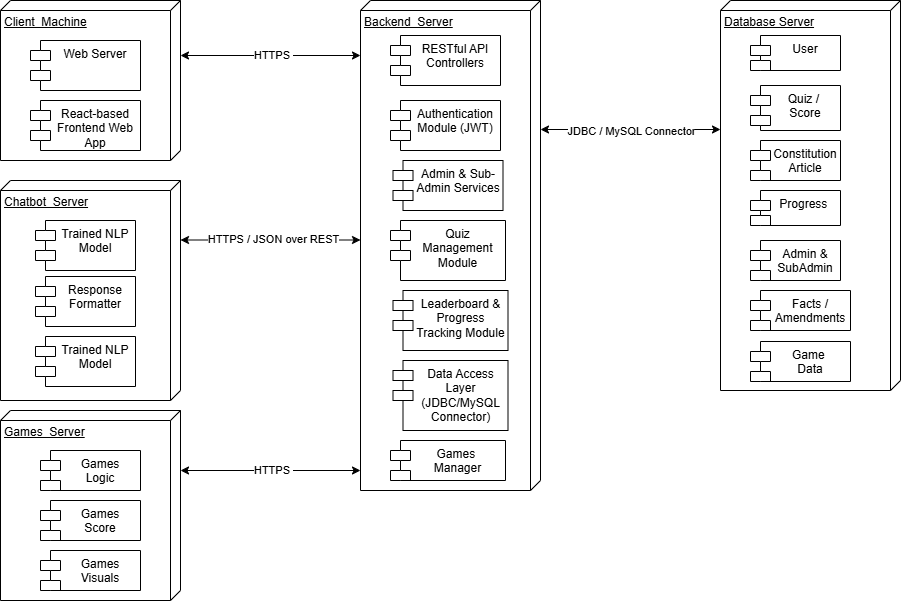

The diagram above was exported from draw.io. Its source (the exported page's mxGraphModel, read from the mxfile embedded in the PNG):
<mxGraphModel dx="1046" dy="-337" grid="1" gridSize="10" guides="1" tooltips="1" connect="1" arrows="1" fold="1" page="1" pageScale="1" pageWidth="1169" pageHeight="827" background="#ffffff" math="0" shadow="0">
  <root>
    <mxCell id="0" />
    <mxCell id="1" parent="0" />
    <mxCell id="ToxKOpOw_6QzrGNa0b3j-190" value="Client_Machine" style="verticalAlign=top;align=left;spacingTop=8;spacingLeft=2;spacingRight=12;shape=cube;size=10;direction=south;fontStyle=4;html=1;whiteSpace=wrap;" vertex="1" parent="1">
      <mxGeometry x="1110" y="860" width="180" height="160" as="geometry" />
    </mxCell>
    <mxCell id="ToxKOpOw_6QzrGNa0b3j-191" value="Web Server" style="shape=module;align=left;spacingLeft=20;align=center;verticalAlign=top;whiteSpace=wrap;html=1;" vertex="1" parent="1">
      <mxGeometry x="1140" y="900" width="110" height="50" as="geometry" />
    </mxCell>
    <mxCell id="ToxKOpOw_6QzrGNa0b3j-192" value="" style="endArrow=classic;startArrow=classic;html=1;rounded=0;exitX=0;exitY=0;exitDx=55;exitDy=0;exitPerimeter=0;" edge="1" parent="1" source="ToxKOpOw_6QzrGNa0b3j-190">
      <mxGeometry width="50" height="50" relative="1" as="geometry">
        <mxPoint x="1560" y="1070" as="sourcePoint" />
        <mxPoint x="1470" y="915" as="targetPoint" />
      </mxGeometry>
    </mxCell>
    <mxCell id="ToxKOpOw_6QzrGNa0b3j-193" value="HTTPS&amp;nbsp;" style="edgeLabel;html=1;align=center;verticalAlign=middle;resizable=0;points=[];" vertex="1" connectable="0" parent="ToxKOpOw_6QzrGNa0b3j-192">
      <mxGeometry x="0.0237" y="1" relative="1" as="geometry">
        <mxPoint as="offset" />
      </mxGeometry>
    </mxCell>
    <mxCell id="ToxKOpOw_6QzrGNa0b3j-194" value="Backend_Server" style="verticalAlign=top;align=left;spacingTop=8;spacingLeft=2;spacingRight=12;shape=cube;size=10;direction=south;fontStyle=4;html=1;whiteSpace=wrap;" vertex="1" parent="1">
      <mxGeometry x="1470" y="860" width="180" height="490" as="geometry" />
    </mxCell>
    <mxCell id="ToxKOpOw_6QzrGNa0b3j-195" value="RESTful API Controllers" style="shape=module;align=left;spacingLeft=20;align=center;verticalAlign=top;whiteSpace=wrap;html=1;" vertex="1" parent="1">
      <mxGeometry x="1500" y="895" width="110" height="50" as="geometry" />
    </mxCell>
    <mxCell id="ToxKOpOw_6QzrGNa0b3j-196" value="Authentication Module (JWT)" style="shape=module;align=left;spacingLeft=20;align=center;verticalAlign=top;whiteSpace=wrap;html=1;" vertex="1" parent="1">
      <mxGeometry x="1500" y="960" width="110" height="50" as="geometry" />
    </mxCell>
    <mxCell id="ToxKOpOw_6QzrGNa0b3j-197" value="Admin &amp;amp; Sub-Admin Services" style="shape=module;align=left;spacingLeft=20;align=center;verticalAlign=top;whiteSpace=wrap;html=1;" vertex="1" parent="1">
      <mxGeometry x="1502.5" y="1020" width="110" height="50" as="geometry" />
    </mxCell>
    <mxCell id="ToxKOpOw_6QzrGNa0b3j-198" value="Chatbot_Server" style="verticalAlign=top;align=left;spacingTop=8;spacingLeft=2;spacingRight=12;shape=cube;size=10;direction=south;fontStyle=4;html=1;whiteSpace=wrap;" vertex="1" parent="1">
      <mxGeometry x="1110" y="1040" width="180" height="220" as="geometry" />
    </mxCell>
    <mxCell id="ToxKOpOw_6QzrGNa0b3j-199" value="" style="endArrow=classic;startArrow=classic;html=1;rounded=0;exitX=0;exitY=0;exitDx=55;exitDy=0;exitPerimeter=0;" edge="1" parent="1">
      <mxGeometry width="50" height="50" relative="1" as="geometry">
        <mxPoint x="1290" y="1099.5" as="sourcePoint" />
        <mxPoint x="1470" y="1099.5" as="targetPoint" />
      </mxGeometry>
    </mxCell>
    <mxCell id="ToxKOpOw_6QzrGNa0b3j-200" value="HTTPS / JSON over REST" style="edgeLabel;html=1;align=center;verticalAlign=middle;resizable=0;points=[];" vertex="1" connectable="0" parent="ToxKOpOw_6QzrGNa0b3j-199">
      <mxGeometry x="0.0237" y="1" relative="1" as="geometry">
        <mxPoint as="offset" />
      </mxGeometry>
    </mxCell>
    <mxCell id="ToxKOpOw_6QzrGNa0b3j-201" value="React-based Frontend Web App" style="shape=module;align=left;spacingLeft=20;align=center;verticalAlign=top;whiteSpace=wrap;html=1;" vertex="1" parent="1">
      <mxGeometry x="1140" y="960" width="110" height="50" as="geometry" />
    </mxCell>
    <mxCell id="ToxKOpOw_6QzrGNa0b3j-202" value="Quiz Management Module" style="shape=module;align=left;spacingLeft=20;align=center;verticalAlign=top;whiteSpace=wrap;html=1;" vertex="1" parent="1">
      <mxGeometry x="1500" y="1080" width="115" height="60" as="geometry" />
    </mxCell>
    <mxCell id="ToxKOpOw_6QzrGNa0b3j-203" value="Leaderboard &amp;amp; Progress Tracking Module" style="shape=module;align=left;spacingLeft=20;align=center;verticalAlign=top;whiteSpace=wrap;html=1;" vertex="1" parent="1">
      <mxGeometry x="1502.5" y="1150" width="115" height="60" as="geometry" />
    </mxCell>
    <mxCell id="ToxKOpOw_6QzrGNa0b3j-204" value="Data Access Layer (JDBC/MySQL Connector)" style="shape=module;align=left;spacingLeft=20;align=center;verticalAlign=top;whiteSpace=wrap;html=1;" vertex="1" parent="1">
      <mxGeometry x="1502.5" y="1220" width="115" height="70" as="geometry" />
    </mxCell>
    <mxCell id="ToxKOpOw_6QzrGNa0b3j-205" value="Trained NLP Model " style="shape=module;align=left;spacingLeft=20;align=center;verticalAlign=top;whiteSpace=wrap;html=1;" vertex="1" parent="1">
      <mxGeometry x="1145" y="1080" width="100" height="50" as="geometry" />
    </mxCell>
    <mxCell id="ToxKOpOw_6QzrGNa0b3j-206" value="Response Formatter " style="shape=module;align=left;spacingLeft=20;align=center;verticalAlign=top;whiteSpace=wrap;html=1;" vertex="1" parent="1">
      <mxGeometry x="1145" y="1136" width="100" height="50" as="geometry" />
    </mxCell>
    <mxCell id="ToxKOpOw_6QzrGNa0b3j-207" value="Trained NLP Model " style="shape=module;align=left;spacingLeft=20;align=center;verticalAlign=top;whiteSpace=wrap;html=1;" vertex="1" parent="1">
      <mxGeometry x="1145" y="1196" width="100" height="50" as="geometry" />
    </mxCell>
    <mxCell id="ToxKOpOw_6QzrGNa0b3j-208" value=" Database Server" style="verticalAlign=top;align=left;spacingTop=8;spacingLeft=2;spacingRight=12;shape=cube;size=10;direction=south;fontStyle=4;html=1;whiteSpace=wrap;" vertex="1" parent="1">
      <mxGeometry x="1830" y="860" width="180" height="390" as="geometry" />
    </mxCell>
    <mxCell id="ToxKOpOw_6QzrGNa0b3j-209" value="User" style="shape=module;align=left;spacingLeft=20;align=center;verticalAlign=top;whiteSpace=wrap;html=1;" vertex="1" parent="1">
      <mxGeometry x="1860" y="895" width="90" height="35" as="geometry" />
    </mxCell>
    <mxCell id="ToxKOpOw_6QzrGNa0b3j-210" value="Quiz /&amp;nbsp;&lt;div&gt;Score&lt;/div&gt;" style="shape=module;align=left;spacingLeft=20;align=center;verticalAlign=top;whiteSpace=wrap;html=1;" vertex="1" parent="1">
      <mxGeometry x="1860" y="945" width="90" height="45" as="geometry" />
    </mxCell>
    <mxCell id="ToxKOpOw_6QzrGNa0b3j-211" value="Constitution&lt;div&gt;Article&lt;/div&gt;" style="shape=module;align=left;spacingLeft=20;align=center;verticalAlign=top;whiteSpace=wrap;html=1;" vertex="1" parent="1">
      <mxGeometry x="1860" y="1000" width="90" height="40" as="geometry" />
    </mxCell>
    <mxCell id="ToxKOpOw_6QzrGNa0b3j-212" value="Progress&amp;nbsp;" style="shape=module;align=left;spacingLeft=20;align=center;verticalAlign=top;whiteSpace=wrap;html=1;" vertex="1" parent="1">
      <mxGeometry x="1860" y="1050" width="90" height="35" as="geometry" />
    </mxCell>
    <mxCell id="ToxKOpOw_6QzrGNa0b3j-213" value="Admin &amp;amp; SubAdmin" style="shape=module;align=left;spacingLeft=20;align=center;verticalAlign=top;whiteSpace=wrap;html=1;" vertex="1" parent="1">
      <mxGeometry x="1860" y="1100" width="90" height="40" as="geometry" />
    </mxCell>
    <mxCell id="ToxKOpOw_6QzrGNa0b3j-214" value="Facts / Amendments" style="shape=module;align=left;spacingLeft=20;align=center;verticalAlign=top;whiteSpace=wrap;html=1;" vertex="1" parent="1">
      <mxGeometry x="1860" y="1150" width="100" height="40" as="geometry" />
    </mxCell>
    <mxCell id="ToxKOpOw_6QzrGNa0b3j-215" value="" style="endArrow=classic;startArrow=classic;html=1;rounded=0;exitX=0;exitY=0;exitDx=55;exitDy=0;exitPerimeter=0;" edge="1" parent="1">
      <mxGeometry width="50" height="50" relative="1" as="geometry">
        <mxPoint x="1650" y="989" as="sourcePoint" />
        <mxPoint x="1830" y="989" as="targetPoint" />
      </mxGeometry>
    </mxCell>
    <mxCell id="ToxKOpOw_6QzrGNa0b3j-216" value="JDBC / MySQL Connector" style="edgeLabel;html=1;align=center;verticalAlign=middle;resizable=0;points=[];" vertex="1" connectable="0" parent="ToxKOpOw_6QzrGNa0b3j-215">
      <mxGeometry x="0.0028" y="-1" relative="1" as="geometry">
        <mxPoint as="offset" />
      </mxGeometry>
    </mxCell>
    <mxCell id="ToxKOpOw_6QzrGNa0b3j-217" value="Games&amp;nbsp;&lt;div&gt;Manager&lt;/div&gt;" style="shape=module;align=left;spacingLeft=20;align=center;verticalAlign=top;whiteSpace=wrap;html=1;" vertex="1" parent="1">
      <mxGeometry x="1500" y="1300" width="115" height="40" as="geometry" />
    </mxCell>
    <mxCell id="ToxKOpOw_6QzrGNa0b3j-218" value="Game&amp;nbsp;&lt;div&gt;Data&lt;/div&gt;" style="shape=module;align=left;spacingLeft=20;align=center;verticalAlign=top;whiteSpace=wrap;html=1;" vertex="1" parent="1">
      <mxGeometry x="1860" y="1201" width="100" height="40" as="geometry" />
    </mxCell>
    <mxCell id="ToxKOpOw_6QzrGNa0b3j-219" value="Games_Server" style="verticalAlign=top;align=left;spacingTop=8;spacingLeft=2;spacingRight=12;shape=cube;size=10;direction=south;fontStyle=4;html=1;whiteSpace=wrap;" vertex="1" parent="1">
      <mxGeometry x="1110" y="1270" width="180" height="190" as="geometry" />
    </mxCell>
    <mxCell id="ToxKOpOw_6QzrGNa0b3j-220" value="Games&lt;div&gt;Logic&lt;/div&gt;" style="shape=module;align=left;spacingLeft=20;align=center;verticalAlign=top;whiteSpace=wrap;html=1;" vertex="1" parent="1">
      <mxGeometry x="1150" y="1310" width="100" height="40" as="geometry" />
    </mxCell>
    <mxCell id="ToxKOpOw_6QzrGNa0b3j-221" value="Games&lt;div&gt;Score&lt;/div&gt;" style="shape=module;align=left;spacingLeft=20;align=center;verticalAlign=top;whiteSpace=wrap;html=1;" vertex="1" parent="1">
      <mxGeometry x="1150" y="1360" width="100" height="40" as="geometry" />
    </mxCell>
    <mxCell id="ToxKOpOw_6QzrGNa0b3j-222" value="Games&lt;div&gt;Visuals&lt;/div&gt;" style="shape=module;align=left;spacingLeft=20;align=center;verticalAlign=top;whiteSpace=wrap;html=1;" vertex="1" parent="1">
      <mxGeometry x="1150" y="1410" width="100" height="40" as="geometry" />
    </mxCell>
    <mxCell id="ToxKOpOw_6QzrGNa0b3j-224" value="" style="endArrow=classic;startArrow=classic;html=1;rounded=0;exitX=0;exitY=0;exitDx=55;exitDy=0;exitPerimeter=0;" edge="1" parent="1">
      <mxGeometry width="50" height="50" relative="1" as="geometry">
        <mxPoint x="1290" y="1330" as="sourcePoint" />
        <mxPoint x="1470" y="1330" as="targetPoint" />
      </mxGeometry>
    </mxCell>
    <mxCell id="ToxKOpOw_6QzrGNa0b3j-225" value="HTTPS&amp;nbsp;" style="edgeLabel;html=1;align=center;verticalAlign=middle;resizable=0;points=[];" vertex="1" connectable="0" parent="ToxKOpOw_6QzrGNa0b3j-224">
      <mxGeometry x="0.0237" y="1" relative="1" as="geometry">
        <mxPoint as="offset" />
      </mxGeometry>
    </mxCell>
  </root>
</mxGraphModel>